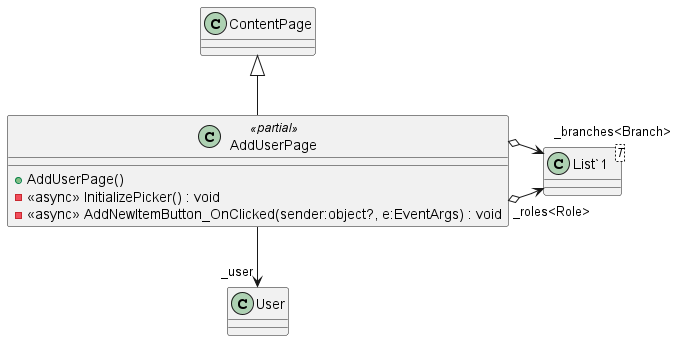

The diagram above was rendered by PlantUML. Its source (embedded in the PNG):
@startuml
class AddUserPage <<partial>> {
    + AddUserPage()
    - <<async>> InitializePicker() : void
    - <<async>> AddNewItemButton_OnClicked(sender:object?, e:EventArgs) : void
}
class "List`1"<T> {
}
ContentPage <|-- AddUserPage
AddUserPage --> "_user" User
AddUserPage o-> "_roles<Role>" "List`1"
AddUserPage o-> "_branches<Branch>" "List`1"
@enduml